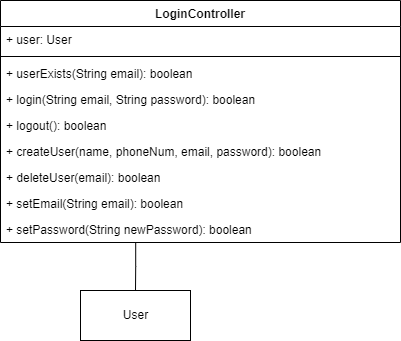

The diagram above was exported from draw.io. Its source (the exported page's mxGraphModel, read from the mxfile embedded in the PNG):
<mxGraphModel dx="489" dy="302" grid="1" gridSize="10" guides="1" tooltips="1" connect="1" arrows="1" fold="1" page="1" pageScale="1" pageWidth="850" pageHeight="1100" math="0" shadow="0">
  <root>
    <mxCell id="0" />
    <mxCell id="1" parent="0" />
    <mxCell id="RdBVEGtNaPJxm_kKC89S-1" value="LoginController" style="swimlane;fontStyle=1;align=center;verticalAlign=top;childLayout=stackLayout;horizontal=1;startSize=26;horizontalStack=0;resizeParent=1;resizeParentMax=0;resizeLast=0;collapsible=1;marginBottom=0;" vertex="1" parent="1">
      <mxGeometry x="30" y="160" width="400" height="242" as="geometry" />
    </mxCell>
    <mxCell id="RdBVEGtNaPJxm_kKC89S-2" value="+ user: User" style="text;strokeColor=none;fillColor=none;align=left;verticalAlign=top;spacingLeft=4;spacingRight=4;overflow=hidden;rotatable=0;points=[[0,0.5],[1,0.5]];portConstraint=eastwest;" vertex="1" parent="RdBVEGtNaPJxm_kKC89S-1">
      <mxGeometry y="26" width="400" height="26" as="geometry" />
    </mxCell>
    <mxCell id="RdBVEGtNaPJxm_kKC89S-3" value="" style="line;strokeWidth=1;fillColor=none;align=left;verticalAlign=middle;spacingTop=-1;spacingLeft=3;spacingRight=3;rotatable=0;labelPosition=right;points=[];portConstraint=eastwest;" vertex="1" parent="RdBVEGtNaPJxm_kKC89S-1">
      <mxGeometry y="52" width="400" height="8" as="geometry" />
    </mxCell>
    <mxCell id="RdBVEGtNaPJxm_kKC89S-4" value="+ userExists(String email): boolean" style="text;strokeColor=none;fillColor=none;align=left;verticalAlign=top;spacingLeft=4;spacingRight=4;overflow=hidden;rotatable=0;points=[[0,0.5],[1,0.5]];portConstraint=eastwest;" vertex="1" parent="RdBVEGtNaPJxm_kKC89S-1">
      <mxGeometry y="60" width="400" height="26" as="geometry" />
    </mxCell>
    <mxCell id="RdBVEGtNaPJxm_kKC89S-5" value="+ login(String email, String password): boolean" style="text;strokeColor=none;fillColor=none;align=left;verticalAlign=top;spacingLeft=4;spacingRight=4;overflow=hidden;rotatable=0;points=[[0,0.5],[1,0.5]];portConstraint=eastwest;" vertex="1" parent="RdBVEGtNaPJxm_kKC89S-1">
      <mxGeometry y="86" width="400" height="26" as="geometry" />
    </mxCell>
    <mxCell id="RdBVEGtNaPJxm_kKC89S-16" value="+ logout(): boolean" style="text;strokeColor=none;fillColor=none;align=left;verticalAlign=top;spacingLeft=4;spacingRight=4;overflow=hidden;rotatable=0;points=[[0,0.5],[1,0.5]];portConstraint=eastwest;" vertex="1" parent="RdBVEGtNaPJxm_kKC89S-1">
      <mxGeometry y="112" width="400" height="26" as="geometry" />
    </mxCell>
    <mxCell id="RdBVEGtNaPJxm_kKC89S-6" value="+ createUser(name, phoneNum, email, password): boolean" style="text;strokeColor=none;fillColor=none;align=left;verticalAlign=top;spacingLeft=4;spacingRight=4;overflow=hidden;rotatable=0;points=[[0,0.5],[1,0.5]];portConstraint=eastwest;" vertex="1" parent="RdBVEGtNaPJxm_kKC89S-1">
      <mxGeometry y="138" width="400" height="26" as="geometry" />
    </mxCell>
    <mxCell id="RdBVEGtNaPJxm_kKC89S-9" value="+ deleteUser(email): boolean" style="text;strokeColor=none;fillColor=none;align=left;verticalAlign=top;spacingLeft=4;spacingRight=4;overflow=hidden;rotatable=0;points=[[0,0.5],[1,0.5]];portConstraint=eastwest;" vertex="1" parent="RdBVEGtNaPJxm_kKC89S-1">
      <mxGeometry y="164" width="400" height="26" as="geometry" />
    </mxCell>
    <mxCell id="RdBVEGtNaPJxm_kKC89S-7" value="+ setEmail(String email): boolean" style="text;strokeColor=none;fillColor=none;align=left;verticalAlign=top;spacingLeft=4;spacingRight=4;overflow=hidden;rotatable=0;points=[[0,0.5],[1,0.5]];portConstraint=eastwest;" vertex="1" parent="RdBVEGtNaPJxm_kKC89S-1">
      <mxGeometry y="190" width="400" height="26" as="geometry" />
    </mxCell>
    <mxCell id="RdBVEGtNaPJxm_kKC89S-8" value="+ setPassword(String newPassword): boolean" style="text;strokeColor=none;fillColor=none;align=left;verticalAlign=top;spacingLeft=4;spacingRight=4;overflow=hidden;rotatable=0;points=[[0,0.5],[1,0.5]];portConstraint=eastwest;" vertex="1" parent="RdBVEGtNaPJxm_kKC89S-1">
      <mxGeometry y="216" width="400" height="26" as="geometry" />
    </mxCell>
    <mxCell id="RdBVEGtNaPJxm_kKC89S-12" value="User" style="html=1;" vertex="1" parent="1">
      <mxGeometry x="110" y="450" width="110" height="50" as="geometry" />
    </mxCell>
    <mxCell id="RdBVEGtNaPJxm_kKC89S-13" value="" style="endArrow=none;html=1;edgeStyle=orthogonalEdgeStyle;rounded=0;exitX=0.338;exitY=1.01;exitDx=0;exitDy=0;exitPerimeter=0;entryX=0.5;entryY=0;entryDx=0;entryDy=0;" edge="1" parent="1" source="RdBVEGtNaPJxm_kKC89S-8" target="RdBVEGtNaPJxm_kKC89S-12">
      <mxGeometry relative="1" as="geometry">
        <mxPoint x="190" y="420" as="sourcePoint" />
        <mxPoint x="350" y="420" as="targetPoint" />
      </mxGeometry>
    </mxCell>
  </root>
</mxGraphModel>